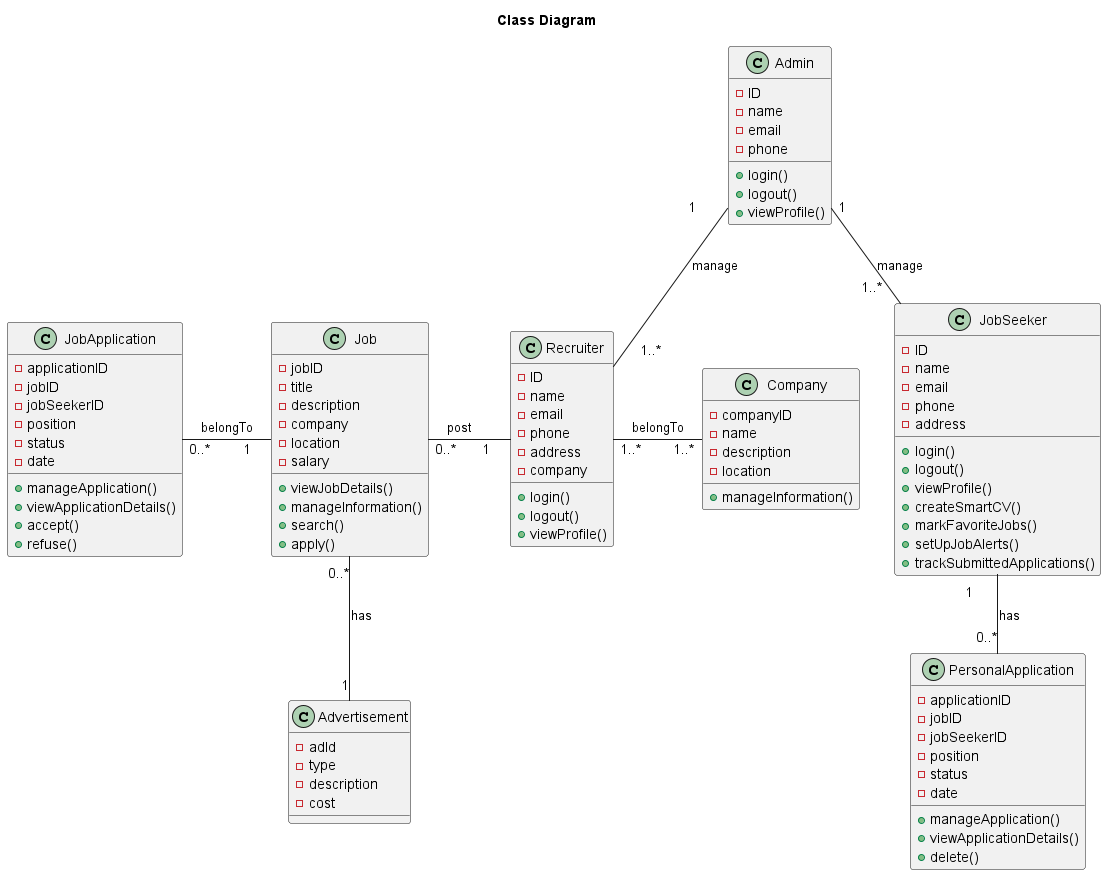

The diagram above was rendered by PlantUML. Its source (embedded in the PNG):
@startuml
title Class Diagram

class JobSeeker {
  - ID
  - name
  - email
  - phone
  - address
  + login()
  + logout()
  + viewProfile()
  + createSmartCV()
  + markFavoriteJobs()
  + setUpJobAlerts()
  + trackSubmittedApplications()
}

class Recruiter {
  - ID
  - name
  - email
  - phone
  - address
  - company
  + login()
  + logout()
  + viewProfile()
}

class Admin {
  - ID
  - name
  - email
  - phone
  + login()
  + logout()
  + viewProfile()
}

class Company {
  - companyID
  - name
  - description
  - location
  + manageInformation()
}

class Job {
  - jobID
  - title
  - description
  - company
  - location
  - salary
  + viewJobDetails()
  + manageInformation()
  + search()
  + apply()
}

class Advertisement {
  - adId
  - type
  - description
  - cost
}

class JobApplication {
  - applicationID
  - jobID
  - jobSeekerID
  - position
  - status
  - date
  + manageApplication()
  + viewApplicationDetails()
  + accept()
  + refuse()
}

class PersonalApplication {
  - applicationID
  - jobID
  - jobSeekerID
  - position
  - status
  - date
  + manageApplication()
  + viewApplicationDetails()
  + delete()
}
'class Payment {
'  + paymentId
'  + amount
'  + paymentMethod
'  + paymentDate
'  + makePayment()
'}

JobSeeker "1      " -- "0..*" PersonalApplication : "has    "
JobApplication "0..*" - "1   " Job : "belongTo"
Job "0..*" - "1   " Recruiter: "post     "
Recruiter "1..*" - "1..*" Company : belongTo
Job "0..*" -- "1" Advertisement : has

Admin "1      " -- "1..*   " JobSeeker : "manage  "
Admin "1      "  -- "     1..* " Recruiter : manage

'Customer "1      " - "1..*" Order : has
'Order "1  " -- "1  " Payment : is
'Order "1 " o-- "1..*   " OrderDetails : belongTo
'Product "1 " -- "1 " OrderDetails  : contain
'Customer "1  " -- "1" Cart : has
'Order "1  " -- "1 " Delivery : has
@enduml